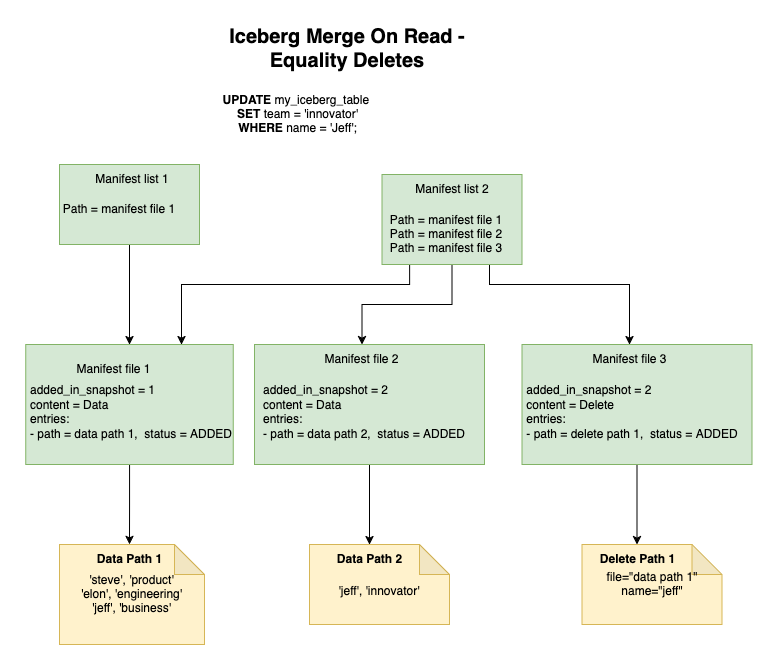

The diagram above was exported from draw.io. Its source (the exported page's mxGraphModel, read from the mxfile embedded in the PNG):
<mxGraphModel dx="1026" dy="570" grid="1" gridSize="10" guides="1" tooltips="1" connect="1" arrows="1" fold="1" page="1" pageScale="1" pageWidth="850" pageHeight="1100" math="0" shadow="0">
  <root>
    <mxCell id="0" />
    <mxCell id="1" parent="0" />
    <mxCell id="m3LqJ2leWz_kXDWD1_BH-1" value="'steve', 'product'&lt;br&gt;'elon', 'engineering'&lt;br&gt;'jeff', 'business'" style="shape=note;whiteSpace=wrap;html=1;backgroundOutline=1;darkOpacity=0.05;fillColor=#fff2cc;strokeColor=#d6b656;" vertex="1" parent="1">
      <mxGeometry x="370" y="980" width="145" height="100" as="geometry" />
    </mxCell>
    <mxCell id="m3LqJ2leWz_kXDWD1_BH-2" value="&lt;br&gt;'jeff', 'innovator'" style="shape=note;whiteSpace=wrap;html=1;backgroundOutline=1;darkOpacity=0.05;fillColor=#fff2cc;strokeColor=#d6b656;" vertex="1" parent="1">
      <mxGeometry x="620" y="980" width="140" height="80" as="geometry" />
    </mxCell>
    <mxCell id="m3LqJ2leWz_kXDWD1_BH-3" value="file=&quot;data path 1&quot; name=&quot;jeff&quot;" style="shape=note;whiteSpace=wrap;html=1;backgroundOutline=1;darkOpacity=0.05;fillColor=#fff2cc;strokeColor=#d6b656;" vertex="1" parent="1">
      <mxGeometry x="892.5" y="980" width="140" height="80" as="geometry" />
    </mxCell>
    <mxCell id="m3LqJ2leWz_kXDWD1_BH-4" value="Data Path 1" style="text;html=1;align=center;verticalAlign=middle;resizable=0;points=[];autosize=1;strokeColor=none;fillColor=none;fontStyle=1" vertex="1" parent="1">
      <mxGeometry x="395" y="980" width="90" height="30" as="geometry" />
    </mxCell>
    <mxCell id="m3LqJ2leWz_kXDWD1_BH-5" value="Data Path 2" style="text;html=1;align=center;verticalAlign=middle;resizable=0;points=[];autosize=1;strokeColor=none;fillColor=none;fontStyle=1" vertex="1" parent="1">
      <mxGeometry x="635" y="980" width="90" height="30" as="geometry" />
    </mxCell>
    <mxCell id="m3LqJ2leWz_kXDWD1_BH-6" value="Delete Path 1" style="text;html=1;align=center;verticalAlign=middle;resizable=0;points=[];autosize=1;strokeColor=none;fillColor=none;fontStyle=1" vertex="1" parent="1">
      <mxGeometry x="897.5" y="980" width="100" height="30" as="geometry" />
    </mxCell>
    <mxCell id="m3LqJ2leWz_kXDWD1_BH-7" value="" style="edgeStyle=orthogonalEdgeStyle;rounded=0;orthogonalLoop=1;jettySize=auto;html=1;" edge="1" parent="1" source="m3LqJ2leWz_kXDWD1_BH-8" target="m3LqJ2leWz_kXDWD1_BH-4">
      <mxGeometry relative="1" as="geometry" />
    </mxCell>
    <mxCell id="m3LqJ2leWz_kXDWD1_BH-8" value="" style="rounded=0;whiteSpace=wrap;html=1;fillColor=#d5e8d4;strokeColor=#82b366;" vertex="1" parent="1">
      <mxGeometry x="336.25" y="780" width="207.5" height="120" as="geometry" />
    </mxCell>
    <mxCell id="m3LqJ2leWz_kXDWD1_BH-9" value="" style="edgeStyle=orthogonalEdgeStyle;rounded=0;orthogonalLoop=1;jettySize=auto;html=1;" edge="1" parent="1" source="m3LqJ2leWz_kXDWD1_BH-10" target="m3LqJ2leWz_kXDWD1_BH-5">
      <mxGeometry relative="1" as="geometry" />
    </mxCell>
    <mxCell id="m3LqJ2leWz_kXDWD1_BH-10" value="" style="rounded=0;whiteSpace=wrap;html=1;fillColor=#d5e8d4;strokeColor=#82b366;" vertex="1" parent="1">
      <mxGeometry x="565" y="780" width="230" height="120" as="geometry" />
    </mxCell>
    <mxCell id="m3LqJ2leWz_kXDWD1_BH-11" value="Manifest file 1" style="text;html=1;align=center;verticalAlign=middle;whiteSpace=wrap;rounded=0;" vertex="1" parent="1">
      <mxGeometry x="381.87" y="790" width="85" height="30" as="geometry" />
    </mxCell>
    <mxCell id="m3LqJ2leWz_kXDWD1_BH-12" value="Manifest file 2" style="text;html=1;align=center;verticalAlign=middle;whiteSpace=wrap;rounded=0;" vertex="1" parent="1">
      <mxGeometry x="630" y="780" width="85" height="30" as="geometry" />
    </mxCell>
    <mxCell id="m3LqJ2leWz_kXDWD1_BH-13" value="&lt;div align=&quot;left&quot;&gt;added_in_snapshot = 1&lt;br&gt;content = Data&lt;br&gt;&lt;/div&gt;&lt;div align=&quot;left&quot;&gt;entries:&lt;/div&gt;&lt;div align=&quot;left&quot;&gt;- path = data path 1,&amp;nbsp; status = ADDED&lt;br&gt;&lt;/div&gt;" style="text;html=1;align=center;verticalAlign=middle;whiteSpace=wrap;rounded=0;" vertex="1" parent="1">
      <mxGeometry x="340" y="810" width="203.75" height="75" as="geometry" />
    </mxCell>
    <mxCell id="m3LqJ2leWz_kXDWD1_BH-14" value="&lt;div align=&quot;left&quot;&gt;added_in_snapshot = 2&lt;br&gt;content = Data&lt;br&gt;&lt;/div&gt;&lt;div align=&quot;left&quot;&gt;entries:&lt;/div&gt;&lt;div align=&quot;left&quot;&gt;- path = data path 2,&amp;nbsp; status = ADDED&lt;/div&gt;" style="text;html=1;align=center;verticalAlign=middle;whiteSpace=wrap;rounded=0;" vertex="1" parent="1">
      <mxGeometry x="565" y="810" width="220" height="75" as="geometry" />
    </mxCell>
    <mxCell id="m3LqJ2leWz_kXDWD1_BH-15" value="&lt;font style=&quot;font-size: 20px;&quot;&gt;Iceberg Merge On Read - Equality Deletes&lt;/font&gt;" style="text;html=1;align=center;verticalAlign=middle;whiteSpace=wrap;rounded=0;fontStyle=1" vertex="1" parent="1">
      <mxGeometry x="507.5" y="470" width="300" height="30" as="geometry" />
    </mxCell>
    <mxCell id="m3LqJ2leWz_kXDWD1_BH-16" value="&lt;b&gt;UPDATE &lt;/b&gt;my_iceberg_table&lt;b&gt;&amp;nbsp;&lt;br&gt;SET &lt;/b&gt;team = 'innovator'&lt;b&gt; &lt;br&gt;WHERE&lt;/b&gt; name = 'Jeff';" style="text;html=1;align=center;verticalAlign=middle;resizable=0;points=[];autosize=1;strokeColor=none;fillColor=none;fontStyle=0" vertex="1" parent="1">
      <mxGeometry x="522.5" y="520" width="170" height="60" as="geometry" />
    </mxCell>
    <mxCell id="m3LqJ2leWz_kXDWD1_BH-17" value="" style="edgeStyle=orthogonalEdgeStyle;rounded=0;orthogonalLoop=1;jettySize=auto;html=1;" edge="1" parent="1" source="m3LqJ2leWz_kXDWD1_BH-18" target="m3LqJ2leWz_kXDWD1_BH-6">
      <mxGeometry relative="1" as="geometry" />
    </mxCell>
    <mxCell id="m3LqJ2leWz_kXDWD1_BH-18" value="" style="rounded=0;whiteSpace=wrap;html=1;fillColor=#d5e8d4;strokeColor=#82b366;" vertex="1" parent="1">
      <mxGeometry x="832.5" y="780" width="230" height="120" as="geometry" />
    </mxCell>
    <mxCell id="m3LqJ2leWz_kXDWD1_BH-19" value="Manifest file 3" style="text;html=1;align=center;verticalAlign=middle;whiteSpace=wrap;rounded=0;" vertex="1" parent="1">
      <mxGeometry x="897.5" y="780" width="85" height="30" as="geometry" />
    </mxCell>
    <mxCell id="m3LqJ2leWz_kXDWD1_BH-20" value="&lt;div align=&quot;left&quot;&gt;added_in_snapshot = 2&lt;br&gt;content = Delete&lt;br&gt;&lt;/div&gt;&lt;div align=&quot;left&quot;&gt;entries:&lt;/div&gt;&lt;div align=&quot;left&quot;&gt;- path = delete path 1,&amp;nbsp; status = ADDED&lt;/div&gt;" style="text;html=1;align=center;verticalAlign=middle;whiteSpace=wrap;rounded=0;" vertex="1" parent="1">
      <mxGeometry x="832.5" y="810" width="220" height="75" as="geometry" />
    </mxCell>
    <mxCell id="m3LqJ2leWz_kXDWD1_BH-21" style="edgeStyle=orthogonalEdgeStyle;rounded=0;orthogonalLoop=1;jettySize=auto;html=1;entryX=0.5;entryY=0;entryDx=0;entryDy=0;" edge="1" parent="1" source="m3LqJ2leWz_kXDWD1_BH-22" target="m3LqJ2leWz_kXDWD1_BH-8">
      <mxGeometry relative="1" as="geometry" />
    </mxCell>
    <mxCell id="m3LqJ2leWz_kXDWD1_BH-22" value="" style="rounded=0;whiteSpace=wrap;html=1;fillColor=#d5e8d4;strokeColor=#82b366;" vertex="1" parent="1">
      <mxGeometry x="370" y="600" width="140" height="80" as="geometry" />
    </mxCell>
    <mxCell id="m3LqJ2leWz_kXDWD1_BH-23" style="edgeStyle=orthogonalEdgeStyle;rounded=0;orthogonalLoop=1;jettySize=auto;html=1;entryX=0.5;entryY=0;entryDx=0;entryDy=0;" edge="1" parent="1" source="m3LqJ2leWz_kXDWD1_BH-26" target="m3LqJ2leWz_kXDWD1_BH-12">
      <mxGeometry relative="1" as="geometry" />
    </mxCell>
    <mxCell id="m3LqJ2leWz_kXDWD1_BH-24" style="edgeStyle=orthogonalEdgeStyle;rounded=0;orthogonalLoop=1;jettySize=auto;html=1;entryX=0.75;entryY=0;entryDx=0;entryDy=0;" edge="1" parent="1" source="m3LqJ2leWz_kXDWD1_BH-26" target="m3LqJ2leWz_kXDWD1_BH-8">
      <mxGeometry relative="1" as="geometry">
        <Array as="points">
          <mxPoint x="720" y="720" />
          <mxPoint x="492" y="720" />
        </Array>
      </mxGeometry>
    </mxCell>
    <mxCell id="m3LqJ2leWz_kXDWD1_BH-25" style="edgeStyle=orthogonalEdgeStyle;rounded=0;orthogonalLoop=1;jettySize=auto;html=1;entryX=0.5;entryY=0;entryDx=0;entryDy=0;" edge="1" parent="1" source="m3LqJ2leWz_kXDWD1_BH-26" target="m3LqJ2leWz_kXDWD1_BH-19">
      <mxGeometry relative="1" as="geometry">
        <Array as="points">
          <mxPoint x="800" y="720" />
          <mxPoint x="940" y="720" />
        </Array>
      </mxGeometry>
    </mxCell>
    <mxCell id="m3LqJ2leWz_kXDWD1_BH-26" value="" style="rounded=0;whiteSpace=wrap;html=1;fillColor=#d5e8d4;strokeColor=#82b366;" vertex="1" parent="1">
      <mxGeometry x="692.5" y="610" width="140" height="90" as="geometry" />
    </mxCell>
    <mxCell id="m3LqJ2leWz_kXDWD1_BH-27" value="Manifest list 1" style="text;html=1;align=center;verticalAlign=middle;whiteSpace=wrap;rounded=0;" vertex="1" parent="1">
      <mxGeometry x="397.5" y="600" width="90" height="30" as="geometry" />
    </mxCell>
    <mxCell id="m3LqJ2leWz_kXDWD1_BH-28" value="Manifest list 2" style="text;html=1;align=center;verticalAlign=middle;whiteSpace=wrap;rounded=0;" vertex="1" parent="1">
      <mxGeometry x="717.5" y="610" width="90" height="30" as="geometry" />
    </mxCell>
    <mxCell id="m3LqJ2leWz_kXDWD1_BH-29" value="Path = manifest file 1" style="text;html=1;align=center;verticalAlign=middle;whiteSpace=wrap;rounded=0;" vertex="1" parent="1">
      <mxGeometry x="370" y="630" width="120" height="30" as="geometry" />
    </mxCell>
    <mxCell id="m3LqJ2leWz_kXDWD1_BH-30" value="&lt;div&gt;Path = manifest file 1&lt;/div&gt;&lt;div&gt;Path = manifest file 2&lt;/div&gt;&lt;div&gt;Path = manifest file 3&lt;br&gt;&lt;/div&gt;" style="text;html=1;align=center;verticalAlign=middle;whiteSpace=wrap;rounded=0;" vertex="1" parent="1">
      <mxGeometry x="692.5" y="640" width="127.5" height="60" as="geometry" />
    </mxCell>
  </root>
</mxGraphModel>